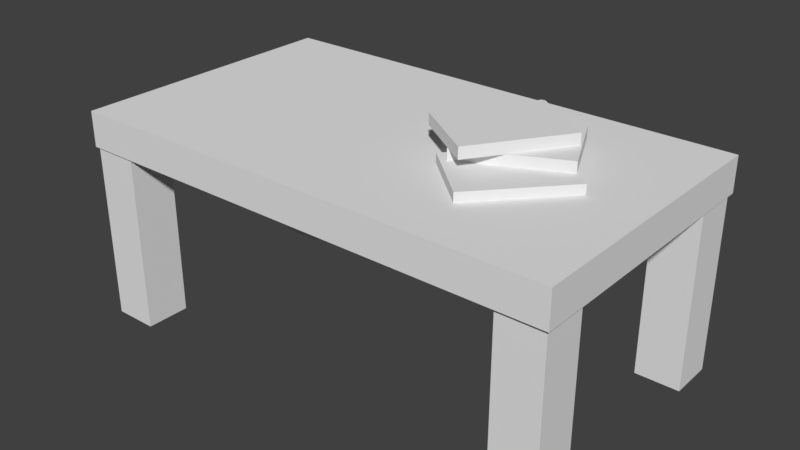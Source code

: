 # Source: coffee_table.blend  (saved by Blender 2.79.0; exported with 4.5.12 LTS)
import bpy
from mathutils import Matrix  # noqa: F401  (used for matrix-valued properties, if any)

bpy.ops.wm.read_factory_settings(use_empty=True)
scene = bpy.context.scene
scene.name = 'Scene'

# ---- collections
col_collection_1 = bpy.data.collections.new('Collection 1'); scene.collection.children.link(col_collection_1)

# ---- materials (node trees are filled in below, after node groups)
mat_material = bpy.data.materials.new('Material')
mat_material.alpha_threshold = 0.0
mat_material.use_transparent_shadow = False
mat_material.roughness = 0.5
mat_material.line_color = (0.0, 0.0, 0.0, 1.0)

# ---- material node trees

# ---- world
world_world = bpy.data.worlds.new('World'); scene.world = world_world
world_world.color = (0.05088, 0.05088, 0.05088)
world_world.use_sun_shadow = False
world_world.sun_shadow_jitter_overblur = 0.0
world_world.cycles.sampling_method = 'MANUAL'

# ---- meshes
me_cube_002 = bpy.data.meshes.new('Cube.002')
me_cube_002.from_pydata([(0.01611, -0.1767, -0.03885), (0.01611, -0.1767, -0.007134), (0.01611, 0.1173, -0.03885), (0.01611, 0.1173, -0.007134), (0.2297, -0.1767, -0.03885), (0.2297, -0.1767, -0.007134), (0.2297, 0.1173, -0.03885), (0.2297, 0.1173, -0.007134), (-0.1347, -0.07828, -0.008993), (-0.1347, -0.07828, 0.02273), (-0.02156, 0.1931, -0.008993), (-0.02156, 0.1931, 0.02273), (0.06236, -0.1605, -0.008993), (0.06236, -0.1605, 0.02273), (0.1756, 0.1108, -0.008993), (0.1756, 0.1108, 0.02273), (-0.08139, -0.1779, 0.02248), (-0.08139, -0.1779, 0.0542), (-0.1216, 0.1134, 0.02248), (-0.1216, 0.1134, 0.0542), (0.1302, -0.1486, 0.02248), (0.1302, -0.1486, 0.0542), (0.08991, 0.1426, 0.02248), (0.08991, 0.1426, 0.0542), (-0.222, -0.1347, -0.03808), (-0.222, -0.1347, -0.006357), (-0.2822, 0.1531, -0.03808), (-0.2822, 0.1531, -0.006357), (-0.01294, -0.09095, -0.03808), (-0.01294, -0.09095, -0.006357), (-0.07313, 0.1968, -0.03808), (-0.07313, 0.1968, -0.006357)], [], [(0, 1, 3, 2), (2, 3, 7, 6), (6, 7, 5, 4), (4, 5, 1, 0), (2, 6, 4, 0), (7, 3, 1, 5), (8, 9, 11, 10), (10, 11, 15, 14), (14, 15, 13, 12), (12, 13, 9, 8), (10, 14, 12, 8), (15, 11, 9, 13), (16, 17, 19, 18), (18, 19, 23, 22), (22, 23, 21, 20), (20, 21, 17, 16), (18, 22, 20, 16), (23, 19, 17, 21), (24, 25, 27, 26), (26, 27, 31, 30), (30, 31, 29, 28), (28, 29, 25, 24), (26, 30, 28, 24), (31, 27, 25, 29)])
me_cube_002.use_remesh_preserve_volume = False
me_cube_002.use_remesh_preserve_attributes = False
me_cube_002.use_mirror_vertex_groups = False
me_cube_002.update()
me_cube = bpy.data.meshes.new('Cube')
me_cube.from_pydata([(0.6992, 0.4005, 0.5009), (0.6992, -0.4005, 0.5009), (-0.7048, -0.4005, 0.5009), (-0.7048, 0.4005, 0.5009), (0.6992, 0.4005, 0.6009), (0.6992, -0.4005, 0.6009), (-0.7048, -0.4005, 0.6009), (-0.7048, 0.4005, 0.6009), (-0.6952, 0.2666, -0.002083), (-0.6952, 0.2666, 0.5348), (-0.6952, 0.3934, -0.002083), (-0.6952, 0.3934, 0.5348), (-0.5683, 0.2666, -0.002083), (-0.5683, 0.2666, 0.5348), (-0.5683, 0.3934, -0.002083), (-0.5683, 0.3934, 0.5348), (0.5627, -0.3889, -0.002083), (0.5627, -0.3889, 0.5348), (0.5627, -0.262, -0.002083), (0.5627, -0.262, 0.5348), (0.6896, -0.3889, -0.002083), (0.6896, -0.3889, 0.5348), (0.6896, -0.262, -0.002083), (0.6896, -0.262, 0.5348), (0.5655, 0.2624, -0.002083), (0.5655, 0.2624, 0.5348), (0.5655, 0.3893, -0.002083), (0.5655, 0.3893, 0.5348), (0.6924, 0.2624, -0.002083), (0.6924, 0.2624, 0.5348), (0.6924, 0.3893, -0.002083), (0.6924, 0.3893, 0.5348), (-0.6966, -0.3945, -0.002083), (-0.6966, -0.3945, 0.5348), (-0.6966, -0.2676, -0.002083), (-0.6966, -0.2676, 0.5348), (-0.5697, -0.3945, -0.002083), (-0.5697, -0.3945, 0.5348), (-0.5697, -0.2676, -0.002083), (-0.5697, -0.2676, 0.5348)], [], [(0, 1, 2, 3), (4, 7, 6, 5), (0, 4, 5, 1), (1, 5, 6, 2), (2, 6, 7, 3), (4, 0, 3, 7), (8, 9, 11, 10), (10, 11, 15, 14), (14, 15, 13, 12), (12, 13, 9, 8), (10, 14, 12, 8), (15, 11, 9, 13), (16, 17, 19, 18), (18, 19, 23, 22), (22, 23, 21, 20), (20, 21, 17, 16), (18, 22, 20, 16), (23, 19, 17, 21), (24, 25, 27, 26), (26, 27, 31, 30), (30, 31, 29, 28), (28, 29, 25, 24), (26, 30, 28, 24), (31, 27, 25, 29), (32, 33, 35, 34), (34, 35, 39, 38), (38, 39, 37, 36), (36, 37, 33, 32), (34, 38, 36, 32), (39, 35, 33, 37)])
me_cube.materials.append(mat_material)
me_cube.use_remesh_preserve_volume = False
me_cube.use_remesh_preserve_attributes = False
me_cube.use_mirror_vertex_groups = False
me_cube.update()

# ---- objects
ob_books = bpy.data.objects.new('Books', me_cube_002)
ob_table = bpy.data.objects.new('Table', me_cube)

# ---- transforms, parenting, visibility, modifiers, constraints
ob_books.location = (0.2885, 0.04991, 0.6343)
ob_books.rotation_euler = (0.0, -0.0, -0.7324)
ob_books.lineart.crease_threshold = 0.0
ob_table.location = (0.0, 0.0, 0.0)
ob_table.lock_rotations_4d = False
ob_table.empty_display_type = 'ARROWS'
ob_table.lineart.crease_threshold = 0.0

# ---- collection membership
col_collection_1.objects.link(ob_books)
col_collection_1.objects.link(ob_table)

# ---- scene / render settings (as saved in the file)
scene.frame_start = 1; scene.frame_end = 250; scene.frame_set(1)
scene.render.engine = 'BLENDER_EEVEE_NEXT'
scene.render.resolution_percentage = 50
scene.render.dither_intensity = 0.0
scene.cycles.use_denoising = False
scene.cycles.samples = 128
scene.cycles.sampling_pattern = 'TABULATED_SOBOL'
scene.cycles.use_adaptive_sampling = False
scene.cycles.use_light_tree = False
scene.cycles.blur_glossy = 0.0
scene.cycles.sample_clamp_indirect = 0.0
scene.view_settings.view_transform = 'Standard'
bpy.context.view_layer.update()

# ---- added for rendering (the .blend has no active camera and no usable light): camera, sun
cam_auto = bpy.data.cameras.new('AutoCamera')
cam_auto.lens = 50.0
cam_auto.sensor_width = 36.0
cam_auto.clip_end = 1000.0
ob_auto_camera = bpy.data.objects.new('AutoCamera', cam_auto)
scene.collection.objects.link(ob_auto_camera)
ob_auto_camera.location = (1.62359, -1.95166, 1.64433)
ob_auto_camera.rotation_euler = (1.09748, -7.21219e-08, 0.694738)
scene.camera = ob_auto_camera
light_auto_sun = bpy.data.lights.new('AutoSun', 'SUN')
light_auto_sun.energy = 3.0
light_auto_sun.angle = 0.0523599
ob_auto_sun = bpy.data.objects.new('AutoSun', light_auto_sun)
scene.collection.objects.link(ob_auto_sun)
ob_auto_sun.rotation_euler = (0.872665, 0.174533, 0.523599)
bpy.context.view_layer.update()

